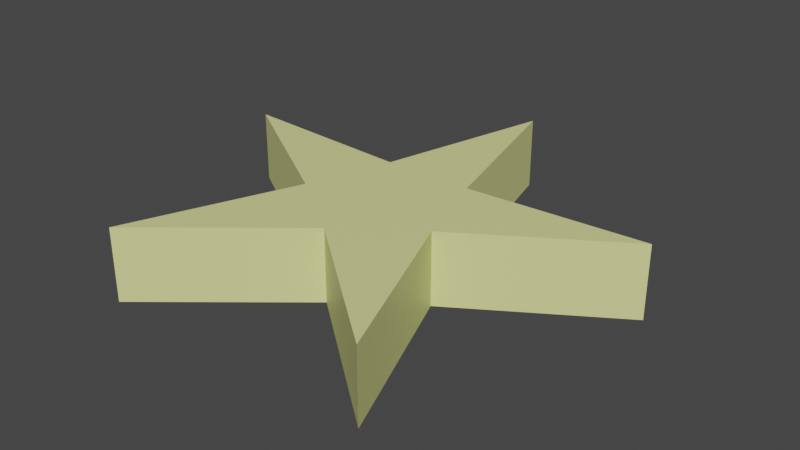 # Source: star1.blend  (saved by Blender 3.3.6; exported with 4.5.12 LTS)
import bpy
from mathutils import Matrix  # noqa: F401  (used for matrix-valued properties, if any)

bpy.ops.wm.read_factory_settings(use_empty=True)
scene = bpy.context.scene
scene.name = 'Scene'

# ---- collections
col_collection = bpy.data.collections.new('Collection'); scene.collection.children.link(col_collection)

# ---- materials (node trees are filled in below, after node groups)
mat_material_001 = bpy.data.materials.new('Material.001')
mat_material_001.use_transparent_shadow = False
mat_material_002 = bpy.data.materials.new('Material.002')
mat_material_002.use_transparent_shadow = False

# ---- material node trees
mat_material_001.use_nodes = True; mat_material_001.node_tree.nodes.clear()
_N = mat_material_001.node_tree.nodes; _L = mat_material_001.node_tree.links
n0 = _N.new('ShaderNodeBsdfPrincipled'); n0.name = 'Principled BSDF'; n0.location = (10, 300)
n0.distribution = 'GGX'
n0.subsurface_method = 'RANDOM_WALK_SKIN'
n0.inputs[0].default_value = (0.7671, 0.8, 0.3099, 1.0)
n0.inputs[3].default_value = 1.45
n0.inputs[27].default_value = (0.0, 0.0, 0.0, 1.0)
n0.inputs[28].default_value = 1.0
n1 = _N.new('ShaderNodeOutputMaterial'); n1.name = 'Material Output'; n1.location = (300, 300)
_L.new(n0.outputs[0], n1.inputs[0])
n1.is_active_output = True
mat_material_002.use_nodes = True; mat_material_002.node_tree.nodes.clear()
_N = mat_material_002.node_tree.nodes; _L = mat_material_002.node_tree.links
n0 = _N.new('ShaderNodeBsdfPrincipled'); n0.name = 'Principled BSDF'; n0.location = (10, 300)
n0.distribution = 'GGX'
n0.subsurface_method = 'RANDOM_WALK_SKIN'
n0.inputs[0].default_value = (0.8, 0.7553, 0.1884, 1.0)
n0.inputs[3].default_value = 1.45
n0.inputs[27].default_value = (0.0, 0.0, 0.0, 1.0)
n0.inputs[28].default_value = 1.0
n1 = _N.new('ShaderNodeOutputMaterial'); n1.name = 'Material Output'; n1.location = (300, 300)
_L.new(n0.outputs[0], n1.inputs[0])
n1.is_active_output = True

# ---- world
world_world = bpy.data.worlds.new('World'); scene.world = world_world
world_world.use_nodes = True; world_world.node_tree.nodes.clear()
_N = world_world.node_tree.nodes; _L = world_world.node_tree.links
n0 = _N.new('ShaderNodeOutputWorld'); n0.name = 'World Output'; n0.location = (300, 300)
n1 = _N.new('ShaderNodeBackground'); n1.name = 'Background'; n1.location = (10, 300)
n1.inputs[0].default_value = (0.05088, 0.05088, 0.05088, 1.0)
_L.new(n1.outputs[0], n0.inputs[0])
n0.is_active_output = True
world_world.color = (0.05088, 0.05088, 0.05088)
world_world.use_sun_shadow = False
world_world.sun_shadow_jitter_overblur = 0.0

# ---- meshes
me_circle = bpy.data.meshes.new('Circle')
me_circle.from_pydata([(0.0, 1.0, 0.0), (-0.1909, 0.2627, 0.0), (-0.9511, 0.309, 0.0), (-0.3088, -0.1004, 0.0), (-0.5878, -0.809, 0.0), (8.05e-09, -0.3247, 0.0), (0.5878, -0.809, 0.0), (0.3088, -0.1004, 0.0), (0.9511, 0.309, 0.0), (0.1909, 0.2627, 0.0), (8.05e-09, -0.3247, 0.0), (0.0, 1.0, -0.307), (-0.1909, 0.2627, -0.307), (-0.9511, 0.309, -0.307), (-0.3088, -0.1004, -0.307), (-0.5878, -0.809, -0.307), (8.05e-09, -0.3247, -0.307), (0.5878, -0.809, -0.307), (0.3088, -0.1004, -0.307), (0.9511, 0.309, -0.307), (0.1909, 0.2627, -0.307), (8.05e-09, -0.3247, -0.307)], [], [(1, 0, 9, 8, 7, 6, 5, 4, 3, 2), (12, 13, 14, 15, 16, 17, 18, 19, 20, 11), (1, 2, 13, 12), (8, 9, 20, 19), (5, 6, 17, 16), (2, 3, 14, 13), (9, 0, 11, 20), (6, 7, 18, 17), (3, 4, 15, 14), (5, 10, 21, 16), (0, 1, 12, 11), (7, 8, 19, 18), (4, 5, 16, 15)])
_uv = me_circle.uv_layers.new(name='UVMap')
_uv.uv.foreach_set('vector', [0.0, 0.0, 0.0, 0.0, 0.0, 0.0, 0.0, 0.0, 0.0, 0.0, 0.0, 0.0, 0.0, 0.0, 0.0, 0.0, 0.0, 0.0, 0.0, 0.0, 0.0, 0.0, 0.0, 0.0, 0.0, 0.0, 0.0, 0.0, 0.0, 0.0, 0.0, 0.0, 0.0, 0.0, 0.0, 0.0, 0.0, 0.0, 0.0, 0.0, 0.0, 0.0, 0.0, 0.0, 0.0, 0.0, 0.0, 0.0, 0.0, 0.0, 0.0, 0.0, 0.0, 0.0, 0.0, 0.0, 0.0, 0.0, 0.0, 0.0, 0.0, 0.0, 0.0, 0.0, 0.0, 0.0, 0.0, 0.0, 0.0, 0.0, 0.0, 0.0, 0.0, 0.0, 0.0, 0.0, 0.0, 0.0, 0.0, 0.0, 0.0, 0.0, 0.0, 0.0, 0.0, 0.0, 0.0, 0.0, 0.0, 0.0, 0.0, 0.0, 0.0, 0.0, 0.0, 0.0, 0.0, 0.0, 0.0, 0.0, 0.0, 0.0, 0.0, 0.0, 0.0, 0.0, 0.0, 0.0, 0.0, 0.0, 0.0, 0.0, 0.0, 0.0, 0.0, 0.0, 0.0, 0.0, 0.0, 0.0, 0.0, 0.0, 0.0, 0.0, 0.0, 0.0, 0.0, 0.0])
me_circle.materials.append(mat_material_001)
me_circle.materials.append(mat_material_002)
me_circle.update()

# ---- objects
ob_circle = bpy.data.objects.new('Circle', me_circle)

# ---- transforms, parenting, visibility, modifiers, constraints
ob_circle.location = (0.0, 0.0, 0.0)

# ---- collection membership
col_collection.objects.link(ob_circle)

# ---- scene / render settings (as saved in the file)
scene.frame_start = 1; scene.frame_end = 250; scene.frame_set(1)
scene.render.engine = 'BLENDER_EEVEE_NEXT'
scene.cycles.sampling_pattern = 'TABULATED_SOBOL'
scene.cycles.use_light_tree = False
scene.view_settings.view_transform = 'Filmic'
bpy.context.view_layer.update()

# ---- added for rendering (the .blend has no active camera and no usable light): camera, sun
cam_auto = bpy.data.cameras.new('AutoCamera')
cam_auto.lens = 50.0
cam_auto.sensor_width = 36.0
cam_auto.clip_end = 1000.0
ob_auto_camera = bpy.data.objects.new('AutoCamera', cam_auto)
scene.collection.objects.link(ob_auto_camera)
ob_auto_camera.location = (2.44526, -2.83882, 1.80271)
ob_auto_camera.rotation_euler = (1.09748, -7.21219e-08, 0.694738)
scene.camera = ob_auto_camera
light_auto_sun = bpy.data.lights.new('AutoSun', 'SUN')
light_auto_sun.energy = 3.0
light_auto_sun.angle = 0.0523599
ob_auto_sun = bpy.data.objects.new('AutoSun', light_auto_sun)
scene.collection.objects.link(ob_auto_sun)
ob_auto_sun.rotation_euler = (0.872665, 0.174533, 0.523599)
bpy.context.view_layer.update()
